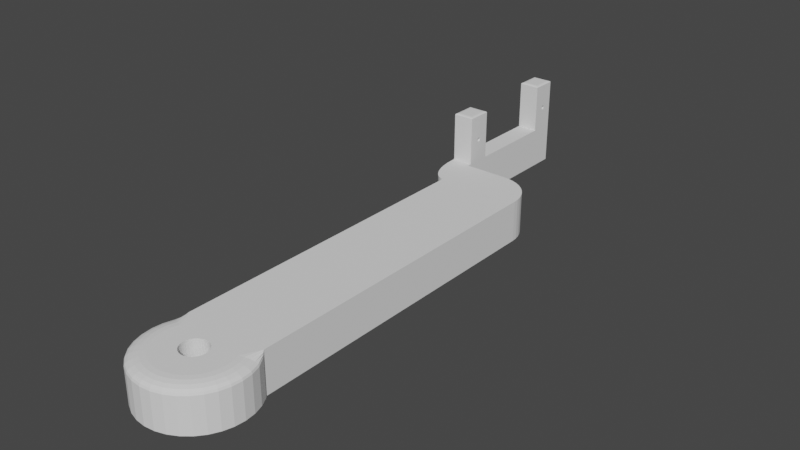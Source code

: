 # Source: link2def.blend  (saved by Blender 3.6.13; exported with 4.5.12 LTS)
import bpy
from mathutils import Matrix  # noqa: F401  (used for matrix-valued properties, if any)

bpy.ops.wm.read_factory_settings(use_empty=True)
scene = bpy.context.scene
scene.name = 'Scene'

# ---- collections
col_collection = bpy.data.collections.new('Collection'); scene.collection.children.link(col_collection)

# ---- world
world_world = bpy.data.worlds.new('World'); scene.world = world_world
world_world.use_nodes = True; world_world.node_tree.nodes.clear()
_N = world_world.node_tree.nodes; _L = world_world.node_tree.links
n0 = _N.new('ShaderNodeOutputWorld'); n0.name = 'World Output'; n0.location = (300, 300)
n1 = _N.new('ShaderNodeBackground'); n1.name = 'Background'; n1.location = (10, 300)
n1.inputs[0].default_value = (0.05088, 0.05088, 0.05088, 1.0)
_L.new(n1.outputs[0], n0.inputs[0])
n0.is_active_output = True
world_world.color = (0.05088, 0.05088, 0.05088)
world_world.use_sun_shadow = False
world_world.sun_shadow_jitter_overblur = 0.0

# ---- meshes
me_cylinder_003 = bpy.data.meshes.new('Cylinder.003')
me_cylinder_003.from_pydata([(0.8315, 0.5556, -1.0), (0.0, 0.8, 0.0), (0.9239, 0.3827, -1.0), (0.1561, 0.7846, 0.0), (0.9808, 0.1951, -1.0), (0.3061, 0.7391, 0.0), (1.0, 0.0, -1.0), (0.4445, 0.6652, 0.0), (0.9808, -0.1951, -1.0), (0.5657, 0.5657, 0.0), (0.9239, -0.3827, -1.0), (0.6652, 0.4445, 0.0), (0.8315, -0.5556, -1.0), (0.7391, 0.3061, 0.0), (0.7071, -0.7071, -1.0), (0.7846, 0.1561, 0.0), (0.5556, -0.8315, -1.0), (0.8, 0.0, 0.0), (0.3827, -0.9239, -1.0), (0.7846, -0.1561, 0.0), (0.1951, -0.9808, -1.0), (0.7391, -0.3061, 0.0), (0.0, -1.0, -1.0), (0.6652, -0.4445, 0.0), (-0.1951, -0.9808, -1.0), (0.5657, -0.5657, 0.0), (-0.3827, -0.9239, -1.0), (0.4445, -0.6652, 0.0), (-0.5556, -0.8315, -1.0), (0.3061, -0.7391, 0.0), (-0.7071, -0.7071, -1.0), (0.1561, -0.7846, 0.0), (-0.8315, -0.5556, -1.0), (0.0, -0.8, 0.0), (-0.9239, -0.3827, -1.0), (-0.1561, -0.7846, 0.0), (-0.9808, -0.1951, -1.0), (-0.3061, -0.7391, 0.0), (-1.0, 0.0, -1.0), (-0.4445, -0.6652, 0.0), (-0.9808, 0.1951, -1.0), (-0.5657, -0.5657, 0.0), (-0.9239, 0.3827, -1.0), (-0.6652, -0.4445, 0.0), (-0.8315, 0.5556, -1.0), (-0.7391, -0.3061, 0.0), (-0.8, 0.6, -1.0), (-0.7846, -0.1561, 0.0), (-0.8, 0.6, 1.0), (-0.8, 5.6, -1.0), (-0.8, 0.0, 0.0), (-0.8, 5.6, 1.0), (0.8, 0.6, -1.0), (0.8, 0.6, 1.0), (-0.7846, 0.1561, 0.0), (0.8, 5.6, -1.0), (0.8, 5.6, 1.0), (-0.7391, 0.3061, 0.0), (-0.6652, 0.4445, 0.0), (-0.5657, 0.5657, 0.0), (-0.4445, 0.6652, 0.0), (-0.3061, 0.7391, 0.0), (-0.1561, 0.7846, 0.0), (-0.4445, 0.6652, -1.0), (-0.1561, 0.7846, -1.0), (-0.3061, 0.7391, -1.0), (0.3061, 0.7391, -1.0), (0.1561, 0.7846, -1.0), (0.4445, 0.6652, -1.0), (0.0, 0.8, -1.0), (-0.5657, 0.5657, -1.0), (0.5657, 0.5657, -1.0), (0.7391, 0.3061, -1.0), (0.7846, 0.1561, -1.0), (0.6652, 0.4445, -1.0), (-0.7846, -0.1561, -1.0), (-0.8, 0.0, -1.0), (-0.7391, -0.3061, -1.0), (-0.7846, 0.1561, -1.0), (-0.3061, -0.7391, -1.0), (-0.1561, -0.7846, -1.0), (0.3061, -0.7391, -1.0), (0.1561, -0.7846, -1.0), (0.0, -0.8, -1.0), (0.5657, -0.5657, -1.0), (0.7391, -0.3061, -1.0), (0.8, 0.0, -1.0), (0.7846, -0.1561, -1.0), (0.6652, -0.4445, -1.0), (-0.7391, 0.3061, -1.0), (-0.6652, -0.4445, -1.0), (-0.6652, 0.4445, -1.0), (-0.5657, -0.5657, -1.0), (-0.4445, -0.6652, -1.0), (0.4445, -0.6652, -1.0), (-0.24, 0.0, 1.0), (-0.2354, -0.04682, 1.0), (-0.2354, 0.04682, 1.0), (-0.1996, -0.1333, 1.0), (-0.1996, 0.1333, 1.0), (-0.2217, -0.09184, 1.0), (-0.2217, 0.09184, 1.0), (-0.1333, -0.1996, 1.0), (-0.1333, 0.1996, 1.0), (-0.04682, -0.2354, 1.0), (-0.04682, 0.2354, 1.0), (-0.09184, -0.2217, 1.0), (-0.09184, 0.2217, 1.0), (-0.1697, -0.1697, 1.0), (-0.1697, 0.1697, 1.0), (0.04682, -0.2354, 1.0), (0.04682, 0.2354, 1.0), (0.1333, -0.1996, 1.0), (0.1333, 0.1996, 1.0), (0.09184, -0.2217, 1.0), (0.09184, 0.2217, 1.0), (0.1996, -0.1333, 1.0), (0.1996, 0.1333, 1.0), (0.24, 0.0, 1.0), (0.2354, 0.04682, 1.0), (0.2354, -0.04682, 1.0), (0.2217, 0.09184, 1.0), (0.2217, -0.09184, 1.0), (0.1697, -0.1697, 1.0), (0.1697, 0.1697, 1.0), (0.0, -0.24, 1.0), (0.0, 0.24, 1.0), (0.0, 0.24, 0.0), (0.04682, -0.2354, 0.0), (0.04682, 0.2354, 0.0), (0.1333, 0.1996, 0.0), (0.1333, -0.1996, 0.0), (0.09184, 0.2217, 0.0), (0.09184, -0.2217, 0.0), (0.1697, -0.1697, 0.0), (0.1996, 0.1333, 0.0), (0.1996, -0.1333, 0.0), (0.24, 0.0, 0.0), (0.2354, 0.04682, 0.0), (0.2217, -0.09184, 0.0), (0.2354, -0.04682, 0.0), (0.2217, 0.09184, 0.0), (0.1697, 0.1697, 0.0), (-0.24, 0.0, 0.0), (-0.2217, -0.09184, 0.0), (-0.2354, -0.04682, 0.0), (-0.2354, 0.04682, 0.0), (-0.1996, -0.1333, 0.0), (-0.1996, 0.1333, 0.0), (-0.1697, -0.1697, 0.0), (-0.2217, 0.09184, 0.0), (-0.1333, -0.1996, 0.0), (-0.1333, 0.1996, 0.0), (-0.09184, 0.2217, 0.0), (-0.04682, 0.2354, 0.0), (0.0, -0.24, 0.0), (-0.04682, -0.2354, 0.0), (-0.09184, -0.2217, 0.0), (-0.1697, 0.1697, 0.0), (-0.8, 5.6, -1.0), (-0.8, 5.6, 1.0), (-0.8, 7.6, -1.0), (-0.8, 7.6, 1.0), (0.8, 5.6, -1.0), (0.8, 5.6, 1.0), (-1.2, 10.4, -1.0), (-1.2, 10.4, 1.0), (-0.8, 6.8, -1.0), (-0.8, 6.8, 1.0), (-0.8, 10.4, -1.0), (-0.8, 10.4, 1.0), (-1.2, 9.92, 1.0), (-1.2, 10.4, 1.0), (-0.8, 9.92, 1.0), (-0.8, 10.4, 1.0), (-1.2, 10.12, 2.1), (-1.2, 10.12, 2.08), (-1.2, 10.12, 2.062), (-1.2, 10.12, 2.138), (-1.2, 10.12, 2.12), (-1.2, 10.14, 2.183), (-1.2, 10.13, 2.171), (-1.2, 10.16, 2.2), (-1.2, 10.15, 2.198), (-1.2, 10.14, 2.192), (-1.2, 10.13, 2.044), (-1.2, 10.13, 2.156), (-1.2, 10.13, 2.029), (-1.2, 10.15, 2.002), (-1.2, 10.14, 2.008), (-1.2, 10.14, 2.017), (-1.2, 10.16, 2.0), (-1.2, 10.17, 2.002), (-1.2, 10.17, 2.198), (-1.2, 10.18, 2.008), (-1.2, 10.18, 2.192), (-1.2, 10.18, 2.017), (-1.2, 10.18, 2.183), (-1.2, 10.19, 2.156), (-1.2, 10.19, 2.029), (-1.2, 10.19, 2.171), (-1.2, 10.2, 2.062), (-1.2, 10.2, 2.1), (-1.2, 10.2, 2.12), (-1.2, 10.2, 2.08), (-1.2, 10.2, 2.138), (-1.2, 10.19, 2.044), (-0.8, 10.19, 2.171), (-0.8, 10.18, 2.183), (-0.8, 10.16, 2.2), (-0.8, 10.17, 2.198), (-0.8, 10.18, 2.192), (-0.8, 10.2, 2.062), (-0.8, 10.2, 2.138), (-0.8, 10.2, 2.1), (-0.8, 10.2, 2.08), (-0.8, 10.2, 2.12), (-0.8, 10.19, 2.156), (-0.8, 10.19, 2.044), (-0.8, 10.12, 2.1), (-0.8, 10.12, 2.062), (-0.8, 10.12, 2.08), (-0.8, 10.12, 2.12), (-0.8, 10.12, 2.138), (-0.8, 10.13, 2.044), (-0.8, 10.13, 2.156), (-0.8, 10.14, 2.017), (-0.8, 10.14, 2.183), (-0.8, 10.13, 2.171), (-0.8, 10.13, 2.029), (-0.8, 10.14, 2.192), (-0.8, 10.14, 2.008), (-0.8, 10.15, 2.002), (-0.8, 10.15, 2.198), (-0.8, 10.16, 2.0), (-0.8, 10.17, 2.002), (-0.8, 10.18, 2.008), (-0.8, 10.18, 2.017), (-0.8, 10.19, 2.029), (-1.2, 7.68, 1.0), (-1.2, 8.16, 1.0), (-0.8, 7.68, 1.0), (-0.8, 8.16, 1.0), (-1.2, 7.88, 2.1), (-1.2, 7.881, 2.08), (-1.2, 7.883, 2.062), (-1.2, 7.883, 2.138), (-1.2, 7.881, 2.12), (-1.2, 7.898, 2.183), (-1.2, 7.892, 2.171), (-1.2, 7.92, 2.2), (-1.2, 7.912, 2.198), (-1.2, 7.905, 2.192), (-1.2, 7.887, 2.044), (-1.2, 7.887, 2.156), (-1.2, 7.892, 2.029), (-1.2, 7.912, 2.002), (-1.2, 7.905, 2.008), (-1.2, 7.898, 2.017), (-1.2, 7.92, 2.0), (-1.2, 7.928, 2.002), (-1.2, 7.928, 2.198), (-1.2, 7.935, 2.008), (-1.2, 7.935, 2.192), (-1.2, 7.942, 2.017), (-1.2, 7.942, 2.183), (-1.2, 7.953, 2.156), (-1.2, 7.948, 2.029), (-1.2, 7.948, 2.171), (-1.2, 7.957, 2.062), (-1.2, 7.96, 2.1), (-1.2, 7.959, 2.12), (-1.2, 7.959, 2.08), (-1.2, 7.957, 2.138), (-1.2, 7.953, 2.044), (-0.8, 7.948, 2.171), (-0.8, 7.942, 2.183), (-0.8, 7.92, 2.2), (-0.8, 7.928, 2.198), (-0.8, 7.935, 2.192), (-0.8, 7.957, 2.062), (-0.8, 7.957, 2.138), (-0.8, 7.96, 2.1), (-0.8, 7.959, 2.08), (-0.8, 7.959, 2.12), (-0.8, 7.953, 2.156), (-0.8, 7.953, 2.044), (-0.8, 7.88, 2.1), (-0.8, 7.883, 2.062), (-0.8, 7.881, 2.08), (-0.8, 7.881, 2.12), (-0.8, 7.883, 2.138), (-0.8, 7.887, 2.044), (-0.8, 7.887, 2.156), (-0.8, 7.898, 2.017), (-0.8, 7.898, 2.183), (-0.8, 7.892, 2.171), (-0.8, 7.892, 2.029), (-0.8, 7.905, 2.192), (-0.8, 7.905, 2.008), (-0.8, 7.912, 2.002), (-0.8, 7.912, 2.198), (-0.8, 7.92, 2.0), (-0.8, 7.928, 2.002), (-0.8, 7.935, 2.008), (-0.8, 7.942, 2.017), (-0.8, 7.948, 2.029), (0.8, 0.6, 1.0), (0.8315, 0.5556, 0.6849), (0.8097, 0.5863, 0.9846), (0.8185, 0.5739, 0.9398), (0.8255, 0.5641, 0.8701), (0.8299, 0.5577, 0.7823), (0.6313, 0.2615, 1.0), (0.9239, 0.3827, 0.6849), (0.7217, 0.299, 0.9846), (0.8033, 0.3327, 0.9398), (0.868, 0.3595, 0.8701), (0.9096, 0.3768, 0.7823), (0.9808, 0.1951, 0.6849), (0.6702, 0.1333, 1.0), (0.9656, 0.1921, 0.7823), (0.9215, 0.1833, 0.8701), (0.8528, 0.1696, 0.9398), (0.7662, 0.1524, 0.9846), (0.6834, 0.0, 1.0), (1.0, 0.0, 0.6849), (0.7812, 0.0, 0.9846), (0.8695, 0.0, 0.9398), (0.9395, 0.0, 0.8701), (0.9845, 0.0, 0.7823), (0.6702, -0.1333, 1.0), (0.9808, -0.1951, 0.6849), (0.7662, -0.1524, 0.9846), (0.8528, -0.1696, 0.9398), (0.9215, -0.1833, 0.8701), (0.9656, -0.1921, 0.7823), (0.9239, -0.3827, 0.6849), (0.6313, -0.2615, 1.0), (0.9096, -0.3768, 0.7823), (0.868, -0.3595, 0.8701), (0.8033, -0.3327, 0.9398), (0.7217, -0.299, 0.9846), (0.5682, -0.3797, 1.0), (0.8315, -0.5556, 0.6849), (0.6495, -0.434, 0.9846), (0.7229, -0.4831, 0.9398), (0.7812, -0.522, 0.8701), (0.8186, -0.547, 0.7823), (0.4832, -0.4832, 1.0), (0.7071, -0.7071, 0.6849), (0.5524, -0.5524, 0.9846), (0.6148, -0.6148, 0.9398), (0.6643, -0.6643, 0.8701), (0.6961, -0.6961, 0.7823), (0.3797, -0.5682, 1.0), (0.5556, -0.8315, 0.6849), (0.434, -0.6495, 0.9846), (0.4831, -0.7229, 0.9398), (0.522, -0.7812, 0.8701), (0.547, -0.8186, 0.7823), (0.3827, -0.9239, 0.6849), (0.2615, -0.6313, 1.0), (0.3768, -0.9096, 0.7823), (0.3595, -0.868, 0.8701), (0.3327, -0.8033, 0.9398), (0.299, -0.7217, 0.9846), (0.1333, -0.6702, 1.0), (0.1951, -0.9808, 0.6849), (0.1524, -0.7662, 0.9846), (0.1696, -0.8528, 0.9398), (0.1833, -0.9215, 0.8701), (0.1921, -0.9656, 0.7823), (-3.055e-07, -0.6834, 1.0), (0.0, -1.0, 0.6849), (-2.107e-07, -0.7812, 0.9846), (-1.26e-07, -0.8695, 0.9398), (-5.844e-08, -0.9395, 0.8701), (-1.49e-08, -0.9845, 0.7823), (-0.1333, -0.6702, 1.0), (-0.1951, -0.9808, 0.6849), (-0.1524, -0.7662, 0.9846), (-0.1696, -0.8528, 0.9398), (-0.1833, -0.9215, 0.8701), (-0.1921, -0.9656, 0.7823), (-0.3827, -0.9239, 0.6849), (-0.2615, -0.6313, 1.0), (-0.3768, -0.9096, 0.7823), (-0.3595, -0.868, 0.8701), (-0.3327, -0.8033, 0.9398), (-0.299, -0.7217, 0.9846), (-0.3797, -0.5682, 1.0), (-0.5556, -0.8315, 0.6849), (-0.434, -0.6495, 0.9846), (-0.4831, -0.7229, 0.9398), (-0.522, -0.7812, 0.8701), (-0.547, -0.8186, 0.7823), (-0.4832, -0.4832, 1.0), (-0.7071, -0.7071, 0.6849), (-0.5524, -0.5524, 0.9846), (-0.6148, -0.6148, 0.9398), (-0.6643, -0.6643, 0.8701), (-0.6961, -0.6961, 0.7823), (-0.5682, -0.3797, 1.0), (-0.8315, -0.5556, 0.6849), (-0.6495, -0.434, 0.9846), (-0.7229, -0.4831, 0.9398), (-0.7812, -0.522, 0.8701), (-0.8186, -0.547, 0.7823), (-0.9239, -0.3827, 0.6849), (-0.6313, -0.2615, 1.0), (-0.9096, -0.3768, 0.7823), (-0.868, -0.3595, 0.8701), (-0.8033, -0.3327, 0.9398), (-0.7217, -0.299, 0.9846), (-0.6702, -0.1333, 1.0), (-0.9808, -0.1951, 0.6849), (-0.7662, -0.1524, 0.9846), (-0.8528, -0.1696, 0.9398), (-0.9215, -0.1833, 0.8701), (-0.9656, -0.1921, 0.7823), (-0.6834, 3.725e-09, 1.0), (-1.0, 0.0, 0.6849), (-0.7812, 2.794e-09, 0.9846), (-0.8695, 1.397e-09, 0.9398), (-0.9395, 9.313e-10, 0.8701), (-0.9845, 0.0, 0.7823), (-0.6702, 0.1333, 1.0), (-0.9808, 0.1951, 0.6849), (-0.7662, 0.1524, 0.9846), (-0.8528, 0.1696, 0.9398), (-0.9215, 0.1833, 0.8701), (-0.9656, 0.1921, 0.7823), (-0.9239, 0.3827, 0.6849), (-0.6313, 0.2615, 1.0), (-0.9096, 0.3768, 0.7823), (-0.868, 0.3595, 0.8701), (-0.8033, 0.3327, 0.9398), (-0.7217, 0.299, 0.9846), (-0.8315, 0.5556, 0.6849), (-0.8, 0.6, 1.0), (-0.8299, 0.5577, 0.7823), (-0.8255, 0.5641, 0.8701), (-0.8185, 0.5739, 0.9398), (-0.8097, 0.5863, 0.9846), (0.05763, 7.6, -1.0), (0.8, 6.858, -1.0), (0.1633, 7.592, -1.0), (0.2668, 7.57, -1.0), (0.366, 7.533, -1.0), (0.459, 7.482, -1.0), (0.5438, 7.419, -1.0), (0.6187, 7.344, -1.0), (0.6822, 7.259, -1.0), (0.7329, 7.166, -1.0), (0.7699, 7.067, -1.0), (0.7924, 6.963, -1.0), (0.8, 6.858, 1.0), (0.05763, 7.6, 1.0), (0.7924, 6.963, 1.0), (0.7699, 7.067, 1.0), (0.7329, 7.166, 1.0), (0.6822, 7.259, 1.0), (0.6187, 7.344, 1.0), (0.5438, 7.419, 1.0), (0.459, 7.482, 1.0), (0.366, 7.533, 1.0), (0.2668, 7.57, 1.0), (0.1633, 7.592, 1.0), (-0.8, 6.8, -1.0), (-1.2, 7.622, -1.0), (-0.8569, 6.808, -1.0), (-0.9127, 6.833, -1.0), (-0.9662, 6.874, -1.0), (-1.016, 6.931, -1.0), (-1.062, 7.001, -1.0), (-1.102, 7.084, -1.0), (-1.137, 7.178, -1.0), (-1.164, 7.281, -1.0), (-1.184, 7.391, -1.0), (-1.196, 7.505, -1.0), (-1.2, 7.622, 1.0), (-0.8, 6.8, 1.0), (-1.196, 7.505, 1.0), (-1.184, 7.391, 1.0), (-1.164, 7.281, 1.0), (-1.137, 7.178, 1.0), (-1.102, 7.084, 1.0), (-1.062, 7.001, 1.0), (-1.016, 6.931, 1.0), (-0.9662, 6.874, 1.0), (-0.9127, 6.833, 1.0), (-0.8569, 6.808, 1.0), (-1.13, 7.75, 3.4), (-1.2, 7.68, 3.33), (-1.14, 7.74, 3.399), (-1.15, 7.73, 3.397), (-1.159, 7.721, 3.394), (-1.168, 7.712, 3.389), (-1.176, 7.704, 3.383), (-1.183, 7.697, 3.376), (-1.189, 7.691, 3.368), (-1.194, 7.686, 3.359), (-1.197, 7.683, 3.35), (-1.199, 7.681, 3.34), (-1.13, 8.09, 3.4), (-1.2, 8.16, 3.33), (-1.14, 8.1, 3.399), (-1.15, 8.11, 3.397), (-1.159, 8.119, 3.394), (-1.168, 8.128, 3.389), (-1.176, 8.136, 3.383), (-1.183, 8.143, 3.376), (-1.189, 8.149, 3.368), (-1.194, 8.154, 3.359), (-1.197, 8.157, 3.35), (-1.199, 8.159, 3.34), (-0.8699, 7.75, 3.4), (-0.8, 7.68, 3.33), (-0.8599, 7.74, 3.399), (-0.8502, 7.73, 3.397), (-0.8409, 7.721, 3.394), (-0.8321, 7.712, 3.389), (-0.8241, 7.704, 3.383), (-0.8171, 7.697, 3.376), (-0.8111, 7.691, 3.368), (-0.8063, 7.686, 3.359), (-0.8028, 7.683, 3.35), (-0.8007, 7.681, 3.34), (-0.8699, 8.09, 3.4), (-0.8, 8.16, 3.33), (-0.8599, 8.1, 3.399), (-0.8502, 8.11, 3.397), (-0.8409, 8.119, 3.394), (-0.8321, 8.128, 3.389), (-0.8241, 8.136, 3.383), (-0.8171, 8.143, 3.376), (-0.8111, 8.149, 3.368), (-0.8063, 8.154, 3.359), (-0.8028, 8.157, 3.35), (-0.8007, 8.159, 3.34), (-1.132, 9.988, 3.4), (-1.2, 9.92, 3.332), (-1.141, 9.979, 3.399), (-1.151, 9.969, 3.397), (-1.16, 9.96, 3.394), (-1.169, 9.951, 3.389), (-1.176, 9.944, 3.383), (-1.183, 9.937, 3.376), (-1.189, 9.931, 3.369), (-1.194, 9.926, 3.36), (-1.197, 9.923, 3.351), (-1.199, 9.921, 3.341), (-1.132, 10.33, 3.4), (-1.2, 10.4, 3.332), (-1.141, 10.34, 3.399), (-1.151, 10.35, 3.397), (-1.16, 10.36, 3.394), (-1.169, 10.37, 3.389), (-1.176, 10.38, 3.383), (-1.183, 10.38, 3.376), (-1.189, 10.39, 3.369), (-1.194, 10.39, 3.36), (-1.197, 10.4, 3.351), (-1.199, 10.4, 3.341), (-0.8683, 9.988, 3.4), (-0.8, 9.92, 3.332), (-0.8586, 9.979, 3.399), (-0.8491, 9.969, 3.397), (-0.8399, 9.96, 3.394), (-0.8314, 9.951, 3.389), (-0.8236, 9.944, 3.383), (-0.8167, 9.937, 3.376), (-0.8108, 9.931, 3.369), (-0.8062, 9.926, 3.36), (-0.8028, 9.923, 3.351), (-0.8007, 9.921, 3.341), (-0.8683, 10.33, 3.4), (-0.8, 10.4, 3.332), (-0.8586, 10.34, 3.399), (-0.8491, 10.35, 3.397), (-0.8399, 10.36, 3.394), (-0.8314, 10.37, 3.389), (-0.8236, 10.38, 3.383), (-0.8167, 10.38, 3.376), (-0.8108, 10.39, 3.369), (-0.8062, 10.39, 3.36), (-0.8028, 10.4, 3.351), (-0.8007, 10.4, 3.341)], [], [(48, 440, 434, 427, 421, 415, 410, 403, 397, 391, 386, 379, 373, 367, 110, 125, 104, 106, 102, 108, 98, 100, 96, 95, 97, 101, 99, 109, 103, 107, 105, 126, 111, 115, 113, 124, 117, 121, 119, 118, 325, 320, 313, 307, 53, 56, 51), (4, 319, 326, 6), (6, 326, 332, 8), (349, 343, 338, 331, 325, 118, 120, 122, 116, 123, 112, 114, 110, 367, 362, 355), (10, 337, 344, 12), (12, 344, 350, 14), (14, 350, 356, 16), (16, 356, 361, 18), (18, 361, 368, 20), (20, 368, 374, 22), (22, 374, 380, 24), (24, 380, 385, 26), (26, 385, 392, 28), (28, 392, 398, 30), (30, 398, 404, 32), (32, 404, 409, 34), (34, 409, 416, 36), (36, 416, 422, 38), (38, 422, 428, 40), (40, 428, 433, 42), (42, 433, 439, 44), (439, 441, 442, 443, 444, 440, 48, 46, 44), (46, 48, 51, 49), (49, 51, 56, 55), (55, 56, 53, 52), (0, 308, 314, 2), (94, 84, 14, 16, 18, 20, 22, 24, 26, 28, 30, 92, 93, 79, 80, 83, 82, 81), (90, 92, 30, 32, 34, 36, 38, 40, 42, 44, 46, 49, 55, 52, 0, 2, 4, 6, 8, 10, 12, 14, 84, 88, 85, 87, 86, 73, 72, 74, 71, 68, 66, 67, 69, 64, 65, 63, 70, 91, 89, 78, 76, 75, 77), (8, 332, 337, 10), (2, 314, 319, 4), (67, 3, 1, 69), (66, 5, 3, 67), (68, 7, 5, 66), (71, 9, 7, 68), (74, 11, 9, 71), (72, 13, 11, 74), (73, 15, 13, 72), (17, 15, 73, 86), (87, 19, 17, 86), (85, 21, 19, 87), (88, 23, 21, 85), (84, 25, 23, 88), (94, 27, 25, 84), (29, 27, 94, 81), (82, 31, 29, 81), (83, 33, 31, 82), (80, 35, 33, 83), (79, 37, 35, 80), (93, 39, 37, 79), (92, 41, 39, 93), (90, 43, 41, 92), (77, 45, 43, 90), (75, 47, 45, 77), (76, 50, 47, 75), (78, 54, 50, 76), (89, 57, 54, 78), (91, 58, 57, 89), (70, 59, 58, 91), (63, 60, 59, 70), (65, 61, 60, 63), (62, 1, 3, 5, 7, 9, 11, 13, 15, 17, 19, 21, 23, 25, 27, 29, 31, 33, 35, 37, 39, 41, 43, 45, 47, 145, 144, 147, 149, 151, 157, 156, 155, 128, 133, 131, 134, 136, 139, 140, 137, 138, 141, 135, 142, 130, 132, 129, 127, 154), (145, 47, 50, 54, 57, 58, 59, 60, 61, 62, 154, 153, 152, 158, 148, 150, 146, 143), (64, 62, 61, 65), (69, 1, 62, 64), (129, 111, 126, 127), (132, 115, 111, 129), (130, 113, 115, 132), (142, 124, 113, 130), (117, 124, 142, 135), (121, 117, 135, 141), (119, 121, 141, 138), (118, 119, 138, 137), (120, 118, 137, 140), (122, 120, 140, 139), (116, 122, 139, 136), (123, 116, 136, 134), (112, 123, 134, 131), (114, 112, 131, 133), (110, 114, 133, 128), (125, 110, 128, 155), (104, 125, 155, 156), (106, 104, 156, 157), (102, 106, 157, 151), (108, 102, 151, 149), (147, 98, 108, 149), (144, 100, 98, 147), (145, 96, 100, 144), (143, 95, 96, 145), (146, 97, 95, 143), (150, 101, 97, 146), (148, 99, 101, 150), (158, 109, 99, 148), (152, 103, 109, 158), (153, 107, 103, 152), (154, 105, 107, 153), (127, 126, 105, 154), (159, 160, 162, 161), (446, 457, 164, 163), (457, 459, 460, 461, 462, 463, 464, 465, 466, 467, 468, 458, 162, 160, 164), (163, 164, 160, 159), (161, 162, 458, 445), (167, 168, 482, 469), (165, 166, 170, 169), (169, 170, 168, 167), (170, 166, 481, 483, 484, 485, 486, 487, 488, 489, 490, 491, 492, 482, 168), (470, 481, 166, 165), (577, 553, 541, 565), (201, 172, 171, 177, 185, 187, 190, 189, 188, 191, 192, 194, 196, 199, 206), (212, 174, 578, 566, 173, 220, 221, 219, 222, 223, 225, 228, 227, 230, 233, 209, 210, 211, 208, 207, 217, 213, 216, 214, 215), (220, 173, 174, 212, 218, 238, 237, 236, 235, 234, 232, 231, 226, 229, 224), (177, 171, 542, 554, 172, 201, 204, 202, 203, 205, 198, 200, 197, 195, 193, 182, 183, 184, 180, 181, 186, 178, 179, 175, 176), (172, 174, 173, 171), (172, 554, 578, 174), (202, 204, 215, 214), (204, 201, 212, 215), (201, 206, 218, 212), (218, 206, 199, 238), (199, 196, 237, 238), (196, 194, 236, 237), (194, 192, 235, 236), (192, 191, 234, 235), (191, 188, 232, 234), (188, 189, 231, 232), (189, 190, 226, 231), (190, 187, 229, 226), (187, 185, 224, 229), (185, 177, 220, 224), (176, 221, 220, 177), (175, 219, 221, 176), (179, 222, 219, 175), (178, 223, 222, 179), (186, 225, 223, 178), (181, 228, 225, 186), (180, 227, 228, 181), (184, 230, 227, 180), (183, 233, 230, 184), (182, 209, 233, 183), (193, 210, 209, 182), (195, 211, 210, 193), (197, 208, 211, 195), (200, 207, 208, 197), (198, 217, 207, 200), (205, 213, 217, 198), (205, 203, 216, 213), (203, 202, 214, 216), (529, 505, 493, 517), (269, 240, 239, 245, 253, 255, 258, 257, 256, 259, 260, 262, 264, 267, 274), (280, 242, 530, 518, 241, 288, 289, 287, 290, 291, 293, 296, 295, 298, 301, 277, 278, 279, 276, 275, 285, 281, 284, 282, 283), (288, 241, 242, 280, 286, 306, 305, 304, 303, 302, 300, 299, 294, 297, 292), (245, 239, 494, 506, 240, 269, 272, 270, 271, 273, 266, 268, 265, 263, 261, 250, 251, 252, 248, 249, 254, 246, 247, 243, 244), (240, 242, 241, 239), (240, 506, 530, 242), (270, 272, 283, 282), (272, 269, 280, 283), (269, 274, 286, 280), (286, 274, 267, 306), (267, 264, 305, 306), (264, 262, 304, 305), (262, 260, 303, 304), (260, 259, 302, 303), (259, 256, 300, 302), (256, 257, 299, 300), (257, 258, 294, 299), (258, 255, 297, 294), (255, 253, 292, 297), (253, 245, 288, 292), (244, 289, 288, 245), (243, 287, 289, 244), (247, 290, 287, 243), (246, 291, 290, 247), (254, 293, 291, 246), (249, 296, 293, 254), (248, 295, 296, 249), (252, 298, 295, 248), (251, 301, 298, 252), (250, 277, 301, 251), (261, 278, 277, 250), (263, 279, 278, 261), (265, 276, 279, 263), (268, 275, 276, 265), (266, 285, 275, 268), (273, 281, 285, 266), (273, 271, 284, 281), (271, 270, 282, 284), (320, 325, 327, 324), (324, 327, 328, 323), (323, 328, 329, 322), (322, 329, 330, 321), (321, 330, 326, 319), (338, 343, 345, 342), (342, 345, 346, 341), (341, 346, 347, 340), (340, 347, 348, 339), (339, 348, 344, 337), (362, 367, 369, 366), (366, 369, 370, 365), (365, 370, 371, 364), (364, 371, 372, 363), (363, 372, 368, 361), (386, 391, 393, 390), (390, 393, 394, 389), (389, 394, 395, 388), (388, 395, 396, 387), (387, 396, 392, 385), (391, 397, 399, 393), (393, 399, 400, 394), (394, 400, 401, 395), (395, 401, 402, 396), (396, 402, 398, 392), (410, 415, 417, 414), (414, 417, 418, 413), (413, 418, 419, 412), (412, 419, 420, 411), (411, 420, 416, 409), (434, 440, 444, 438), (438, 444, 443, 437), (437, 443, 442, 436), (436, 442, 441, 435), (435, 441, 439, 433), (307, 313, 315, 309), (309, 315, 316, 310), (310, 316, 317, 311), (311, 317, 318, 312), (312, 318, 314, 308), (313, 320, 324, 315), (315, 324, 323, 316), (316, 323, 322, 317), (317, 322, 321, 318), (318, 321, 319, 314), (331, 338, 342, 333), (333, 342, 341, 334), (334, 341, 340, 335), (335, 340, 339, 336), (336, 339, 337, 332), (379, 386, 390, 381), (381, 390, 389, 382), (382, 389, 388, 383), (383, 388, 387, 384), (384, 387, 385, 380), (403, 410, 414, 405), (405, 414, 413, 406), (406, 413, 412, 407), (407, 412, 411, 408), (408, 411, 409, 404), (427, 434, 438, 429), (429, 438, 437, 430), (430, 437, 436, 431), (431, 436, 435, 432), (432, 435, 433, 428), (325, 331, 333, 327), (327, 333, 334, 328), (328, 334, 335, 329), (329, 335, 336, 330), (330, 336, 332, 326), (355, 362, 366, 357), (357, 366, 365, 358), (358, 365, 364, 359), (359, 364, 363, 360), (360, 363, 361, 356), (421, 427, 429, 423), (423, 429, 430, 424), (424, 430, 431, 425), (425, 431, 432, 426), (426, 432, 428, 422), (343, 349, 351, 345), (345, 351, 352, 346), (346, 352, 353, 347), (347, 353, 354, 348), (348, 354, 350, 344), (349, 355, 357, 351), (351, 357, 358, 352), (352, 358, 359, 353), (353, 359, 360, 354), (354, 360, 356, 350), (367, 373, 375, 369), (369, 375, 376, 370), (370, 376, 377, 371), (371, 377, 378, 372), (372, 378, 374, 368), (373, 379, 381, 375), (375, 381, 382, 376), (376, 382, 383, 377), (377, 383, 384, 378), (378, 384, 380, 374), (397, 403, 405, 399), (399, 405, 406, 400), (400, 406, 407, 401), (401, 407, 408, 402), (402, 408, 404, 398), (415, 421, 423, 417), (417, 423, 424, 418), (418, 424, 425, 419), (419, 425, 426, 420), (420, 426, 422, 416), (52, 53, 307, 309, 310, 311, 312, 308, 0), (457, 446, 456, 459), (459, 456, 455, 460), (460, 455, 454, 461), (461, 454, 453, 462), (462, 453, 452, 463), (463, 452, 451, 464), (464, 451, 450, 465), (465, 450, 449, 466), (466, 449, 448, 467), (467, 448, 447, 468), (468, 447, 445, 458), (161, 445, 447, 448, 449, 450, 451, 452, 453, 454, 455, 456, 446, 163, 159), (469, 482, 492, 471), (471, 492, 491, 472), (472, 491, 490, 473), (473, 490, 489, 474), (474, 489, 488, 475), (475, 488, 487, 476), (476, 487, 486, 477), (477, 486, 485, 478), (478, 485, 484, 479), (479, 484, 483, 480), (480, 483, 481, 470), (165, 169, 167, 469, 471, 472, 473, 474, 475, 476, 477, 478, 479, 480, 470), (493, 505, 507, 495), (495, 507, 508, 496), (496, 508, 509, 497), (497, 509, 510, 498), (498, 510, 511, 499), (499, 511, 512, 500), (500, 512, 513, 501), (501, 513, 514, 502), (502, 514, 515, 503), (503, 515, 516, 504), (504, 516, 506, 494), (505, 529, 531, 507), (507, 531, 532, 508), (508, 532, 533, 509), (509, 533, 534, 510), (510, 534, 535, 511), (511, 535, 536, 512), (512, 536, 537, 513), (513, 537, 538, 514), (514, 538, 539, 515), (515, 539, 540, 516), (516, 540, 530, 506), (518, 530, 540, 528), (528, 540, 539, 527), (527, 539, 538, 526), (526, 538, 537, 525), (525, 537, 536, 524), (524, 536, 535, 523), (523, 535, 534, 522), (522, 534, 533, 521), (521, 533, 532, 520), (520, 532, 531, 519), (519, 531, 529, 517), (494, 518, 528, 504), (504, 528, 527, 503), (503, 527, 526, 502), (502, 526, 525, 501), (501, 525, 524, 500), (500, 524, 523, 499), (499, 523, 522, 498), (498, 522, 521, 497), (497, 521, 520, 496), (496, 520, 519, 495), (495, 519, 517, 493), (241, 518, 494, 239), (541, 553, 555, 543), (543, 555, 556, 544), (544, 556, 557, 545), (545, 557, 558, 546), (546, 558, 559, 547), (547, 559, 560, 548), (548, 560, 561, 549), (549, 561, 562, 550), (550, 562, 563, 551), (551, 563, 564, 552), (552, 564, 554, 542), (553, 577, 579, 555), (555, 579, 580, 556), (556, 580, 581, 557), (557, 581, 582, 558), (558, 582, 583, 559), (559, 583, 584, 560), (560, 584, 585, 561), (561, 585, 586, 562), (562, 586, 587, 563), (563, 587, 588, 564), (564, 588, 578, 554), (566, 578, 588, 576), (576, 588, 587, 575), (575, 587, 586, 574), (574, 586, 585, 573), (573, 585, 584, 572), (572, 584, 583, 571), (571, 583, 582, 570), (570, 582, 581, 569), (569, 581, 580, 568), (568, 580, 579, 567), (567, 579, 577, 565), (542, 566, 576, 552), (552, 576, 575, 551), (551, 575, 574, 550), (550, 574, 573, 549), (549, 573, 572, 548), (548, 572, 571, 547), (547, 571, 570, 546), (546, 570, 569, 545), (545, 569, 568, 544), (544, 568, 567, 543), (543, 567, 565, 541), (173, 566, 542, 171)])
_uv = me_cylinder_003.uv_layers.new(name='UVMap')
_uv.uv.foreach_set('vector', [0.625, 0.0, 0.625, 0.0, 0.3406, 0.8823, 0.3278, 0.9321, 0.3338, 0.9528, 0.3481, 0.9622, 0.3663, 0.967, 0.3868, 0.9696, 0.4088, 0.9709, 0.4316, 0.9715, 0.4552, 0.9712, 0.4793, 0.9703, 0.5039, 0.9688, 0.5292, 0.9673, 0.5262, 0.9215, 0.5156, 0.9222, 0.5051, 0.922, 0.495, 0.9208, 0.4858, 0.9185, 0.4776, 0.915, 0.4708, 0.9101, 0.466, 0.9033, 0.4634, 0.8947, 0.4634, 0.884, 0.4663, 0.8713, 0.4721, 0.8573, 0.4804, 0.8431, 0.4907, 0.83, 0.5023, 0.8195, 0.5143, 0.8126, 0.5263, 0.81, 0.5377, 0.8115, 0.5484, 0.8166, 0.5582, 0.8246, 0.5669, 0.8347, 0.574, 0.8461, 0.5794, 0.8579, 0.5826, 0.8694, 0.5835, 0.88, 0.582, 0.8894, 0.68, 0.9539, 0.6943, 0.9376, 0.6991, 0.9148, 0.625, 0.75, 0.625, 0.75, 0.625, 0.5, 0.625, 0.25, 0.7812, 0.5, 0.7812, 0.9212, 0.75, 0.9212, 0.75, 0.5, 0.75, 0.5, 0.75, 0.9212, 0.7188, 0.9212, 0.7188, 0.5, 0.6025, 0.9714, 0.6252, 0.97, 0.6466, 0.9672, 0.6656, 0.9624, 0.68, 0.9539, 0.582, 0.8894, 0.5782, 0.8975, 0.5725, 0.9042, 0.5652, 0.9097, 0.5566, 0.9141, 0.547, 0.9175, 0.5368, 0.9199, 0.5262, 0.9215, 0.5292, 0.9673, 0.5545, 0.9707, 0.5789, 0.9718, 0.6875, 0.5, 0.6875, 0.9212, 0.6562, 0.9212, 0.6562, 0.5, 0.6562, 0.5, 0.6562, 0.9212, 0.625, 0.9212, 0.625, 0.5, 0.625, 0.5, 0.625, 0.9212, 0.5938, 0.9212, 0.5938, 0.5, 0.5938, 0.5, 0.5938, 0.9212, 0.5625, 0.9212, 0.5625, 0.5, 0.5625, 0.5, 0.5625, 0.9212, 0.5312, 0.9212, 0.5312, 0.5, 0.5312, 0.5, 0.5312, 0.9212, 0.5, 0.9212, 0.5, 0.5, 0.5, 0.5, 0.5, 0.9212, 0.4688, 0.9212, 0.4688, 0.5, 0.4688, 0.5, 0.4688, 0.9212, 0.4375, 0.9212, 0.4375, 0.5, 0.4375, 0.5, 0.4375, 0.9212, 0.4063, 0.9212, 0.4062, 0.5, 0.4062, 0.5, 0.4062, 0.9212, 0.375, 0.9212, 0.375, 0.5, 0.375, 0.5, 0.375, 0.9212, 0.3438, 0.9212, 0.3438, 0.5, 0.3438, 0.5, 0.3438, 0.9212, 0.3125, 0.9212, 0.3125, 0.5, 0.3125, 0.5, 0.3125, 0.9212, 0.2812, 0.9212, 0.2812, 0.5, 0.2812, 0.5, 0.2812, 0.9212, 0.25, 0.9212, 0.25, 0.5, 0.25, 0.5, 0.25, 0.9212, 0.2188, 0.9212, 0.2188, 0.5, 0.2188, 0.5, 0.2188, 0.9212, 0.1875, 0.9212, 0.1875, 0.5, 0.1875, 0.5, 0.1875, 0.9212, 0.1563, 0.9212, 0.1562, 0.5, 0.1562, 0.9212, 0.1632, 0.9301, 0.1839, 0.906, 0.3484, 0.5849, 0.4798, 0.3085, 0.625, 0.0, 0.625, 0.0, 0.375, 0.0, 0.1562, 0.5, 0.375, 0.0, 0.625, 0.0, 0.625, 0.25, 0.375, 0.25, 0.375, 0.25, 0.625, 0.25, 0.625, 0.5, 0.375, 0.5, 0.375, 0.5, 0.625, 0.5, 0.625, 0.75, 0.375, 0.75, 0.8438, 0.5, 0.8438, 0.9212, 0.8125, 0.9212, 0.8125, 0.5, 0.5774, 0.4942, 0.6039, 0.4932, 0.625, 0.5, 0.5938, 0.5, 0.5625, 0.5, 0.5312, 0.5, 0.5, 0.5, 0.4688, 0.5, 0.4375, 0.5, 0.4062, 0.5, 0.375, 0.5, 0.3892, 0.4999, 0.4159, 0.4991, 0.4428, 0.4983, 0.4698, 0.4975, 0.4967, 0.4967, 0.5237, 0.496, 0.5506, 0.4951, 0.3627, 0.5009, 0.3892, 0.4999, 0.375, 0.5, 0.3438, 0.5, 0.3125, 0.5, 0.2812, 0.5, 0.25, 0.5, 0.2188, 0.5, 0.1875, 0.5, 0.1562, 0.5, 0.375, 0.0, 0.375, 0.25, 0.375, 0.5, 0.375, 0.75, 0.8438, 0.5, 0.8125, 0.5, 0.7812, 0.5, 0.75, 0.5, 0.7188, 0.5, 0.6875, 0.5, 0.6562, 0.5, 0.625, 0.5, 0.6039, 0.4932, 0.6302, 0.4921, 0.6561, 0.4907, 0.6811, 0.4892, 0.7045, 0.4877, 0.7233, 0.4871, 0.7241, 0.4928, 0.6509, 0.5286, 0.5247, 0.5719, 0.4701, 0.5598, 0.4479, 0.5217, 0.434, 0.4738, 0.4217, 0.4217, 0.4089, 0.3691, 0.3942, 0.3204, 0.3751, 0.2854, 0.3419, 0.2947, 0.2806, 0.4029, 0.2532, 0.4845, 0.265, 0.5011, 0.2866, 0.5034, 0.311, 0.5029, 0.3366, 0.5019, 0.7188, 0.5, 0.7188, 0.9212, 0.6875, 0.9212, 0.6875, 0.5, 0.8125, 0.5, 0.8125, 0.9212, 0.7812, 0.9212, 0.7812, 0.5, 0.9688, 0.75, 0.9688, 1.0, 1.0, 1.0, 1.0, 0.75, 0.9375, 0.75, 0.9375, 1.0, 0.9688, 1.0, 0.9688, 0.75, 0.9062, 0.75, 0.9062, 1.0, 0.9375, 1.0, 0.9375, 0.75, 0.875, 0.75, 0.875, 1.0, 0.9062, 1.0, 0.9062, 0.75, 0.8438, 0.75, 0.8438, 1.0, 0.875, 1.0, 0.875, 0.75, 0.8125, 0.75, 0.8125, 1.0, 0.8438, 1.0, 0.8438, 0.75, 0.7812, 0.75, 0.7812, 1.0, 0.8125, 1.0, 0.8125, 0.75, 0.75, 1.0, 0.7812, 1.0, 0.7812, 0.75, 0.75, 0.75, 0.7188, 0.75, 0.7188, 1.0, 0.75, 1.0, 0.75, 0.75, 0.6875, 0.75, 0.6875, 1.0, 0.7188, 1.0, 0.7188, 0.75, 0.6562, 0.75, 0.6562, 1.0, 0.6875, 1.0, 0.6875, 0.75, 0.625, 0.75, 0.625, 1.0, 0.6562, 1.0, 0.6562, 0.75, 0.5938, 0.75, 0.5938, 1.0, 0.625, 1.0, 0.625, 0.75, 0.5625, 1.0, 0.5938, 1.0, 0.5938, 0.75, 0.5625, 0.75, 0.5312, 0.75, 0.5312, 1.0, 0.5625, 1.0, 0.5625, 0.75, 0.5, 0.75, 0.5, 1.0, 0.5312, 1.0, 0.5312, 0.75, 0.4688, 0.75, 0.4688, 1.0, 0.5, 1.0, 0.5, 0.75, 0.4375, 0.75, 0.4375, 1.0, 0.4688, 1.0, 0.4688, 0.75, 0.4062, 0.75, 0.4062, 1.0, 0.4375, 1.0, 0.4375, 0.75, 0.375, 0.75, 0.375, 1.0, 0.4062, 1.0, 0.4062, 0.75, 0.3438, 0.75, 0.3438, 1.0, 0.375, 1.0, 0.375, 0.75, 0.3125, 0.75, 0.3125, 1.0, 0.3438, 1.0, 0.3438, 0.75, 0.2812, 0.75, 0.2812, 1.0, 0.3125, 1.0, 0.3125, 0.75, 0.25, 0.75, 0.25, 1.0, 0.2812, 1.0, 0.2812, 0.75, 0.2188, 0.75, 0.2188, 1.0, 0.25, 1.0, 0.25, 0.75, 0.1875, 0.75, 0.1875, 1.0, 0.2188, 1.0, 0.2188, 0.75, 0.1562, 0.75, 0.1562, 1.0, 0.1875, 1.0, 0.1875, 0.75, 0.125, 0.75, 0.125, 1.0, 0.1562, 1.0, 0.1562, 0.75, 0.09375, 0.75, 0.09375, 1.0, 0.125, 1.0, 0.125, 0.75, 0.0625, 0.75, 0.0625, 1.0, 0.09375, 1.0, 0.09375, 0.75, 0.2032, 0.4854, 0.25, 0.49, 0.2968, 0.4854, 0.3418, 0.4717, 0.3833, 0.4496, 0.4197, 0.4197, 0.4496, 0.3833, 0.4717, 0.3418, 0.4854, 0.2968, 0.49, 0.25, 0.4854, 0.2032, 0.4717, 0.1582, 0.4496, 0.1167, 0.4197, 0.08029, 0.3833, 0.05045, 0.3418, 0.02827, 0.2968, 0.01461, 0.25, 0.01, 0.2032, 0.01461, 0.1582, 0.02827, 0.1167, 0.05045, 0.08029, 0.08029, 0.05045, 0.1167, 0.02827, 0.1582, 0.01461, 0.2032, 0.1794, 0.236, 0.1835, 0.2224, 0.1901, 0.21, 0.1991, 0.1991, 0.21, 0.1901, 0.2224, 0.1835, 0.236, 0.1794, 0.25, 0.178, 0.264, 0.1794, 0.2776, 0.1835, 0.29, 0.1901, 0.3009, 0.1991, 0.3099, 0.21, 0.3165, 0.2224, 0.3206, 0.236, 0.322, 0.25, 0.3206, 0.264, 0.3165, 0.2776, 0.3099, 0.29, 0.3009, 0.3009, 0.29, 0.3099, 0.2776, 0.3165, 0.264, 0.3206, 0.25, 0.322, 0.236, 0.3206, 0.1794, 0.236, 0.01461, 0.2032, 0.01, 0.25, 0.01461, 0.2968, 0.02827, 0.3418, 0.05045, 0.3833, 0.08029, 0.4197, 0.1167, 0.4496, 0.1582, 0.4717, 0.2032, 0.4854, 0.236, 0.3206, 0.2224, 0.3165, 0.21, 0.3099, 0.1991, 0.3009, 0.1901, 0.29, 0.1835, 0.2776, 0.1794, 0.264, 0.178, 0.25, 0.03125, 0.75, 0.03125, 1.0, 0.0625, 1.0, 0.0625, 0.75, 0.0, 0.75, 0.0, 1.0, 0.03125, 1.0, 0.03125, 0.75, 0.9688, 0.75, 0.9688, 0.875, 1.0, 0.875, 1.0, 0.75, 0.9375, 0.75, 0.9375, 0.875, 0.9688, 0.875, 0.9688, 0.75, 0.9062, 0.75, 0.9062, 0.875, 0.9375, 0.875, 0.9375, 0.75, 0.875, 0.75, 0.875, 0.875, 0.9062, 0.875, 0.9062, 0.75, 0.8438, 0.875, 0.875, 0.875, 0.875, 0.75, 0.8438, 0.75, 0.8125, 0.875, 0.8438, 0.875, 0.8438, 0.75, 0.8125, 0.75, 0.7812, 0.875, 0.8125, 0.875, 0.8125, 0.75, 0.7812, 0.75, 0.75, 0.875, 0.7812, 0.875, 0.7812, 0.75, 0.75, 0.75, 0.7188, 0.875, 0.75, 0.875, 0.75, 0.75, 0.7188, 0.75, 0.6875, 0.875, 0.7188, 0.875, 0.7188, 0.75, 0.6875, 0.75, 0.6562, 0.875, 0.6875, 0.875, 0.6875, 0.75, 0.6562, 0.75, 0.625, 0.875, 0.6562, 0.875, 0.6562, 0.75, 0.625, 0.75, 0.5938, 0.875, 0.625, 0.875, 0.625, 0.75, 0.5938, 0.75, 0.5625, 0.875, 0.5938, 0.875, 0.5938, 0.75, 0.5625, 0.75, 0.5312, 0.875, 0.5625, 0.875, 0.5625, 0.75, 0.5312, 0.75, 0.5, 0.875, 0.5312, 0.875, 0.5312, 0.75, 0.5, 0.75, 0.4688, 0.875, 0.5, 0.875, 0.5, 0.75, 0.4688, 0.75, 0.4375, 0.875, 0.4688, 0.875, 0.4688, 0.75, 0.4375, 0.75, 0.4062, 0.875, 0.4375, 0.875, 0.4375, 0.75, 0.4062, 0.75, 0.375, 0.875, 0.4062, 0.875, 0.4062, 0.75, 0.375, 0.75, 0.3438, 0.75, 0.3438, 0.875, 0.375, 0.875, 0.375, 0.75, 0.3125, 0.75, 0.3125, 0.875, 0.3438, 0.875, 0.3438, 0.75, 0.2812, 0.75, 0.2812, 0.875, 0.3125, 0.875, 0.3125, 0.75, 0.25, 0.75, 0.25, 0.875, 0.2812, 0.875, 0.2812, 0.75, 0.2188, 0.75, 0.2188, 0.875, 0.25, 0.875, 0.25, 0.75, 0.1875, 0.75, 0.1875, 0.875, 0.2188, 0.875, 0.2188, 0.75, 0.1562, 0.75, 0.1562, 0.875, 0.1875, 0.875, 0.1875, 0.75, 0.125, 0.75, 0.125, 0.875, 0.1562, 0.875, 0.1562, 0.75, 0.09375, 0.75, 0.09375, 0.875, 0.125, 0.875, 0.125, 0.75, 0.0625, 0.75, 0.0625, 0.875, 0.09375, 0.875, 0.09375, 0.75, 0.03125, 0.75, 0.03125, 0.875, 0.0625, 0.875, 0.0625, 0.75, 0.0, 0.75, 0.0, 0.875, 0.03125, 0.875, 0.03125, 0.75, 0.375, 0.0, 0.625, 0.0, 0.625, 0.25, 0.375, 0.25, 0.375, 0.5928, 0.625, 0.5928, 0.625, 0.75, 0.375, 0.75, 0.625, 0.5928, 0.6262, 0.5796, 0.6297, 0.5667, 0.6355, 0.5542, 0.6434, 0.5426, 0.6533, 0.532, 0.665, 0.5227, 0.6783, 0.5147, 0.6928, 0.5084, 0.7083, 0.5038, 0.7245, 0.5009, 0.741, 0.5, 0.875, 0.5, 0.875, 0.75, 0.625, 0.75, 0.375, 0.75, 0.625, 0.75, 0.625, 1.0, 0.375, 1.0, 0.375, 0.25, 0.625, 0.25, 0.625, 0.384, 0.375, 0.384, 0.375, 0.75, 0.625, 0.75, 0.625, 0.75, 0.375, 0.75, 0.375, 0.25, 0.625, 0.25, 0.625, 0.5, 0.375, 0.5, 0.375, 0.5, 0.625, 0.5, 0.625, 0.75, 0.375, 0.75, 0.625, 0.5, 0.875, 0.5, 0.875, 0.6929, 0.8725, 0.701, 0.8649, 0.709, 0.8524, 0.7166, 0.8353, 0.7238, 0.8139, 0.7303, 0.7887, 0.7361, 0.7602, 0.7409, 0.7289, 0.7448, 0.6954, 0.7477, 0.6606, 0.7494, 0.625, 0.75, 0.625, 0.75, 0.375, 0.0571, 0.625, 0.0571, 0.625, 0.25, 0.375, 0.25, 0.6677, 0.5356, 0.8323, 0.5356, 0.8323, 0.7144, 0.6677, 0.7144, 0.4856, 0.1442, 0.375, 0.25, 0.375, 0.0, 0.4856, 0.1058, 0.4838, 0.1077, 0.4822, 0.1103, 0.4809, 0.1134, 0.48, 0.117, 0.4794, 0.1209, 0.4792, 0.125, 0.4794, 0.1291, 0.48, 0.133, 0.4809, 0.1366, 0.4822, 0.1397, 0.4838, 0.1423, 0.4856, 0.6058, 0.375, 0.5, 0.6179, 0.5, 0.6179, 0.75, 0.375, 0.75, 0.4856, 0.6442, 0.4876, 0.6454, 0.4896, 0.6458, 0.4916, 0.6454, 0.4936, 0.6442, 0.4954, 0.6423, 0.4969, 0.6397, 0.4982, 0.6366, 0.4992, 0.633, 0.4998, 0.6291, 0.5, 0.625, 0.4998, 0.6209, 0.4992, 0.617, 0.4982, 0.6134, 0.4969, 0.6103, 0.4954, 0.6077, 0.4936, 0.6058, 0.4916, 0.6046, 0.4896, 0.6042, 0.4876, 0.6046, 0.4856, 0.6442, 0.375, 0.75, 0.375, 0.5, 0.4856, 0.6058, 0.4838, 0.6077, 0.4822, 0.6103, 0.4809, 0.6134, 0.48, 0.617, 0.4794, 0.6209, 0.4792, 0.625, 0.4794, 0.6291, 0.48, 0.633, 0.4809, 0.6366, 0.4822, 0.6397, 0.4838, 0.6423, 0.4856, 0.1058, 0.375, 0.0, 0.6179, 0.0, 0.6179, 0.25, 0.375, 0.25, 0.4856, 0.1442, 0.4876, 0.1454, 0.4896, 0.1458, 0.4916, 0.1454, 0.4936, 0.1442, 0.4954, 0.1423, 0.4969, 0.1397, 0.4982, 0.1366, 0.4992, 0.133, 0.4998, 0.1291, 0.5, 0.125, 0.4998, 0.1209, 0.4992, 0.117, 0.4982, 0.1134, 0.4969, 0.1103, 0.4954, 0.1077, 0.4936, 0.1058, 0.4916, 0.1046, 0.4896, 0.1042, 0.4876, 0.1046, 0.125, 0.5, 0.375, 0.5, 0.375, 0.75, 0.125, 0.75, 0.375, 0.25, 0.6179, 0.25, 0.6179, 0.5, 0.375, 0.5, 1.0, 0.6875, 0.9688, 0.6875, 0.9688, 0.8125, 1.0, 0.8125, 0.9688, 0.6875, 0.9375, 0.6875, 0.9375, 0.8125, 0.9688, 0.8125, 0.9375, 0.6875, 0.9062, 0.6875, 0.9062, 0.8125, 0.9375, 0.8125, 0.9062, 0.8125, 0.9062, 0.6875, 0.875, 0.6875, 0.875, 0.8125, 0.875, 0.6875, 0.8438, 0.6875, 0.8438, 0.8125, 0.875, 0.8125, 0.8438, 0.6875, 0.8125, 0.6875, 0.8125, 0.8125, 0.8438, 0.8125, 0.8125, 0.6875, 0.7812, 0.6875, 0.7812, 0.8125, 0.8125, 0.8125, 0.7812, 0.6875, 0.75, 0.6875, 0.75, 0.8125, 0.7812, 0.8125, 0.75, 0.6875, 0.7188, 0.6875, 0.7188, 0.8125, 0.75, 0.8125, 0.7188, 0.6875, 0.6875, 0.6875, 0.6875, 0.8125, 0.7188, 0.8125, 0.6875, 0.6875, 0.6562, 0.6875, 0.6562, 0.8125, 0.6875, 0.8125, 0.6562, 0.6875, 0.625, 0.6875, 0.625, 0.8125, 0.6562, 0.8125, 0.625, 0.6875, 0.5938, 0.6875, 0.5938, 0.8125, 0.625, 0.8125, 0.5938, 0.6875, 0.5625, 0.6875, 0.5625, 0.8125, 0.5938, 0.8125, 0.5312, 0.6875, 0.5312, 0.8125, 0.5625, 0.8125, 0.5625, 0.6875, 0.5, 0.6875, 0.5, 0.8125, 0.5312, 0.8125, 0.5312, 0.6875, 0.4688, 0.6875, 0.4688, 0.8125, 0.5, 0.8125, 0.5, 0.6875, 0.4375, 0.6875, 0.4375, 0.8125, 0.4688, 0.8125, 0.4688, 0.6875, 0.4062, 0.6875, 0.4062, 0.8125, 0.4375, 0.8125, 0.4375, 0.6875, 0.375, 0.6875, 0.375, 0.8125, 0.4062, 0.8125, 0.4062, 0.6875, 0.3438, 0.6875, 0.3438, 0.8125, 0.375, 0.8125, 0.375, 0.6875, 0.3125, 0.6875, 0.3125, 0.8125, 0.3438, 0.8125, 0.3438, 0.6875, 0.2812, 0.6875, 0.2812, 0.8125, 0.3125, 0.8125, 0.3125, 0.6875, 0.25, 0.6875, 0.25, 0.8125, 0.2812, 0.8125, 0.2812, 0.6875, 0.2188, 0.6875, 0.2188, 0.8125, 0.25, 0.8125, 0.25, 0.6875, 0.1875, 0.6875, 0.1875, 0.8125, 0.2188, 0.8125, 0.2188, 0.6875, 0.1562, 0.6875, 0.1562, 0.8125, 0.1875, 0.8125, 0.1875, 0.6875, 0.125, 0.6875, 0.125, 0.8125, 0.1562, 0.8125, 0.1562, 0.6875, 0.09375, 0.6875, 0.09375, 0.8125, 0.125, 0.8125, 0.125, 0.6875, 0.0625, 0.6875, 0.0625, 0.8125, 0.09375, 0.8125, 0.09375, 0.6875, 0.0625, 0.6875, 0.03125, 0.6875, 0.03125, 0.8125, 0.0625, 0.8125, 0.03125, 0.6875, 0.0, 0.6875, 0.0, 0.8125, 0.03125, 0.8125, 0.6687, 0.5364, 0.8313, 0.5364, 0.8313, 0.7136, 0.6687, 0.7136, 0.4856, 0.1442, 0.375, 0.25, 0.375, 0.0, 0.4856, 0.1058, 0.4838, 0.1077, 0.4822, 0.1103, 0.4809, 0.1134, 0.48, 0.117, 0.4794, 0.1209, 0.4792, 0.125, 0.4794, 0.1291, 0.48, 0.133, 0.4809, 0.1366, 0.4822, 0.1397, 0.4838, 0.1423, 0.4856, 0.6058, 0.375, 0.5, 0.6177, 0.5, 0.6177, 0.75, 0.375, 0.75, 0.4856, 0.6442, 0.4876, 0.6454, 0.4896, 0.6458, 0.4916, 0.6454, 0.4936, 0.6442, 0.4954, 0.6423, 0.4969, 0.6397, 0.4982, 0.6366, 0.4992, 0.633, 0.4998, 0.6291, 0.5, 0.625, 0.4998, 0.6209, 0.4992, 0.617, 0.4982, 0.6134, 0.4969, 0.6103, 0.4954, 0.6077, 0.4936, 0.6058, 0.4916, 0.6046, 0.4896, 0.6042, 0.4876, 0.6046, 0.4856, 0.6442, 0.375, 0.75, 0.375, 0.5, 0.4856, 0.6058, 0.4838, 0.6077, 0.4822, 0.6103, 0.4809, 0.6134, 0.48, 0.617, 0.4794, 0.6209, 0.4792, 0.625, 0.4794, 0.6291, 0.48, 0.633, 0.4809, 0.6366, 0.4822, 0.6397, 0.4838, 0.6423, 0.4856, 0.1058, 0.375, 0.0, 0.6177, 0.0, 0.6177, 0.25, 0.375, 0.25, 0.4856, 0.1442, 0.4876, 0.1454, 0.4896, 0.1458, 0.4916, 0.1454, 0.4936, 0.1442, 0.4954, 0.1423, 0.4969, 0.1397, 0.4982, 0.1366, 0.4992, 0.133, 0.4998, 0.1291, 0.5, 0.125, 0.4998, 0.1209, 0.4992, 0.117, 0.4982, 0.1134, 0.4969, 0.1103, 0.4954, 0.1077, 0.4936, 0.1058, 0.4916, 0.1046, 0.4896, 0.1042, 0.4876, 0.1046, 0.125, 0.5, 0.375, 0.5, 0.375, 0.75, 0.125, 0.75, 0.375, 0.25, 0.6177, 0.25, 0.6177, 0.5, 0.375, 0.5, 1.0, 0.6875, 0.9688, 0.6875, 0.9688, 0.8125, 1.0, 0.8125, 0.9688, 0.6875, 0.9375, 0.6875, 0.9375, 0.8125, 0.9688, 0.8125, 0.9375, 0.6875, 0.9062, 0.6875, 0.9062, 0.8125, 0.9375, 0.8125, 0.9062, 0.8125, 0.9062, 0.6875, 0.875, 0.6875, 0.875, 0.8125, 0.875, 0.6875, 0.8438, 0.6875, 0.8438, 0.8125, 0.875, 0.8125, 0.8438, 0.6875, 0.8125, 0.6875, 0.8125, 0.8125, 0.8438, 0.8125, 0.8125, 0.6875, 0.7812, 0.6875, 0.7812, 0.8125, 0.8125, 0.8125, 0.7812, 0.6875, 0.75, 0.6875, 0.75, 0.8125, 0.7812, 0.8125, 0.75, 0.6875, 0.7188, 0.6875, 0.7188, 0.8125, 0.75, 0.8125, 0.7188, 0.6875, 0.6875, 0.6875, 0.6875, 0.8125, 0.7188, 0.8125, 0.6875, 0.6875, 0.6562, 0.6875, 0.6562, 0.8125, 0.6875, 0.8125, 0.6562, 0.6875, 0.625, 0.6875, 0.625, 0.8125, 0.6562, 0.8125, 0.625, 0.6875, 0.5938, 0.6875, 0.5938, 0.8125, 0.625, 0.8125, 0.5938, 0.6875, 0.5625, 0.6875, 0.5625, 0.8125, 0.5938, 0.8125, 0.5312, 0.6875, 0.5312, 0.8125, 0.5625, 0.8125, 0.5625, 0.6875, 0.5, 0.6875, 0.5, 0.8125, 0.5312, 0.8125, 0.5312, 0.6875, 0.4688, 0.6875, 0.4688, 0.8125, 0.5, 0.8125, 0.5, 0.6875, 0.4375, 0.6875, 0.4375, 0.8125, 0.4688, 0.8125, 0.4688, 0.6875, 0.4062, 0.6875, 0.4062, 0.8125, 0.4375, 0.8125, 0.4375, 0.6875, 0.375, 0.6875, 0.375, 0.8125, 0.4062, 0.8125, 0.4062, 0.6875, 0.3438, 0.6875, 0.3438, 0.8125, 0.375, 0.8125, 0.375, 0.6875, 0.3125, 0.6875, 0.3125, 0.8125, 0.3438, 0.8125, 0.3438, 0.6875, 0.2812, 0.6875, 0.2812, 0.8125, 0.3125, 0.8125, 0.3125, 0.6875, 0.25, 0.6875, 0.25, 0.8125, 0.2812, 0.8125, 0.2812, 0.6875, 0.2188, 0.6875, 0.2188, 0.8125, 0.25, 0.8125, 0.25, 0.6875, 0.1875, 0.6875, 0.1875, 0.8125, 0.2188, 0.8125, 0.2188, 0.6875, 0.1562, 0.6875, 0.1562, 0.8125, 0.1875, 0.8125, 0.1875, 0.6875, 0.125, 0.6875, 0.125, 0.8125, 0.1562, 0.8125, 0.1562, 0.6875, 0.09375, 0.6875, 0.09375, 0.8125, 0.125, 0.8125, 0.125, 0.6875, 0.0625, 0.6875, 0.0625, 0.8125, 0.09375, 0.8125, 0.09375, 0.6875, 0.0625, 0.6875, 0.03125, 0.6875, 0.03125, 0.8125, 0.0625, 0.8125, 0.03125, 0.6875, 0.0, 0.6875, 0.0, 0.8125, 0.03125, 0.8125, 0.6943, 0.9376, 0.68, 0.9539, 0.7016, 0.9682, 0.7222, 0.9554, 0.7222, 0.9554, 0.7016, 0.9682, 0.7211, 0.981, 0.7479, 0.9733, 0.7479, 0.9733, 0.7211, 0.981, 0.75, 0.9675, 0.7812, 0.9675, 0.7812, 0.9675, 0.75, 0.9675, 0.75, 0.9456, 0.7812, 0.9456, 0.7812, 0.9456, 0.75, 0.9456, 0.75, 0.9212, 0.7812, 0.9212, 0.6466, 0.9672, 0.6252, 0.97, 0.636, 0.9805, 0.6607, 0.9789, 0.6607, 0.9789, 0.636, 0.9805, 0.6447, 0.989, 0.6723, 0.9882, 0.6723, 0.9882, 0.6447, 0.989, 0.6562, 0.9675, 0.6875, 0.9675, 0.6875, 0.9675, 0.6562, 0.9675, 0.6562, 0.9456, 0.6875, 0.9456, 0.6875, 0.9456, 0.6562, 0.9456, 0.6562, 0.9212, 0.6875, 0.9212, 0.5545, 0.9707, 0.5292, 0.9673, 0.5298, 0.9774, 0.5577, 0.9806, 0.5577, 0.9806, 0.5298, 0.9774, 0.5304, 0.9865, 0.5601, 0.9891, 0.5601, 0.9891, 0.5304, 0.9865, 0.5312, 0.9675, 0.5625, 0.9675, 0.5625, 0.9675, 0.5312, 0.9675, 0.5312, 0.9456, 0.5625, 0.9456, 0.5625, 0.9456, 0.5312, 0.9456, 0.5312, 0.9212, 0.5625, 0.9212, 0.4552, 0.9712, 0.4316, 0.9715, 0.423, 0.9813, 0.449, 0.9809, 0.449, 0.9809, 0.423, 0.9813, 0.4159, 0.9894, 0.4441, 0.9889, 0.4441, 0.9889, 0.4159, 0.9894, 0.4062, 0.9675, 0.4375, 0.9675, 0.4375, 0.9675, 0.4062, 0.9675, 0.4062, 0.9456, 0.4375, 0.9456, 0.4375, 0.9456, 0.4062, 0.9456, 0.4063, 0.9212, 0.4375, 0.9212, 0.4316, 0.9715, 0.4088, 0.9709, 0.3973, 0.9815, 0.423, 0.9813, 0.423, 0.9813, 0.3973, 0.9815, 0.3879, 0.9897, 0.4159, 0.9894, 0.4159, 0.9894, 0.3879, 0.9897, 0.375, 0.9675, 0.4062, 0.9675, 0.4062, 0.9675, 0.375, 0.9675, 0.375, 0.9456, 0.4062, 0.9456, 0.4062, 0.9456, 0.375, 0.9456, 0.375, 0.9212, 0.4062, 0.9212, 0.3663, 0.967, 0.3481, 0.9622, 0.3245, 0.9793, 0.3478, 0.9807, 0.3478, 0.9807, 0.3245, 0.9793, 0.3056, 0.991, 0.3327, 0.9905, 0.3327, 0.9905, 0.3056, 0.991, 0.2812, 0.9675, 0.3125, 0.9675, 0.3125, 0.9675, 0.2812, 0.9675, 0.2812, 0.9456, 0.3125, 0.9456, 0.3125, 0.9456, 0.2812, 0.9456, 0.2812, 0.9212, 0.3125, 0.9212, 0.3406, 0.8823, 0.625, 0.0, 0.4798, 0.3085, 0.2912, 0.9227, 0.2912, 0.9227, 0.4798, 0.3085, 0.3484, 0.5849, 0.24, 0.9722, 0.24, 0.9722, 0.3484, 0.5849, 0.1839, 0.906, 0.1875, 0.9675, 0.1875, 0.9675, 0.1839, 0.906, 0.1632, 0.9301, 0.1875, 0.9456, 0.1875, 0.9456, 0.1632, 0.9301, 0.1563, 0.9212, 0.1875, 0.9212, 0.625, 0.75, 0.6991, 0.9148, 0.7335, 0.9372, 0.6922, 0.8267, 0.6922, 0.8267, 0.7335, 0.9372, 0.769, 0.9644, 0.7525, 0.894, 0.7525, 0.894, 0.769, 0.9644, 0.8125, 0.9675, 0.8299, 0.9537, 0.8299, 0.9537, 0.8125, 0.9675, 0.8125, 0.9456, 0.84, 0.9424, 0.84, 0.9424, 0.8125, 0.9456, 0.8125, 0.9212, 0.8438, 0.9212, 0.6991, 0.9148, 0.6943, 0.9376, 0.7222, 0.9554, 0.7335, 0.9372, 0.7335, 0.9372, 0.7222, 0.9554, 0.7479, 0.9733, 0.769, 0.9644, 0.769, 0.9644, 0.7479, 0.9733, 0.7812, 0.9675, 0.8125, 0.9675, 0.8125, 0.9675, 0.7812, 0.9675, 0.7812, 0.9456, 0.8125, 0.9456, 0.8125, 0.9456, 0.7812, 0.9456, 0.7812, 0.9212, 0.8125, 0.9212, 0.6656, 0.9624, 0.6466, 0.9672, 0.6607, 0.9789, 0.6836, 0.9756, 0.6836, 0.9756, 0.6607, 0.9789, 0.6723, 0.9882, 0.6989, 0.9866, 0.6989, 0.9866, 0.6723, 0.9882, 0.6875, 0.9675, 0.7188, 0.9675, 0.7188, 0.9675, 0.6875, 0.9675, 0.6875, 0.9456, 0.7188, 0.9456, 0.7188, 0.9456, 0.6875, 0.9456, 0.6875, 0.9212, 0.7188, 0.9212, 0.4793, 0.9703, 0.4552, 0.9712, 0.449, 0.9809, 0.4753, 0.98, 0.4753, 0.98, 0.449, 0.9809, 0.4441, 0.9889, 0.4723, 0.9883, 0.4723, 0.9883, 0.4441, 0.9889, 0.4375, 0.9675, 0.4688, 0.9675, 0.4688, 0.9675, 0.4375, 0.9675, 0.4375, 0.9456, 0.4687, 0.9456, 0.4687, 0.9456, 0.4375, 0.9456, 0.4375, 0.9212, 0.4688, 0.9212, 0.3868, 0.9696, 0.3663, 0.967, 0.3478, 0.9807, 0.3722, 0.9813, 0.3722, 0.9813, 0.3478, 0.9807, 0.3327, 0.9905, 0.3602, 0.9901, 0.3602, 0.9901, 0.3327, 0.9905, 0.3125, 0.9675, 0.3438, 0.9675, 0.3438, 0.9675, 0.3125, 0.9675, 0.3125, 0.9456, 0.3438, 0.9456, 0.3438, 0.9456, 0.3125, 0.9456, 0.3125, 0.9212, 0.3438, 0.9212, 0.3278, 0.9321, 0.3406, 0.8823, 0.2912, 0.9227, 0.288, 0.9648, 0.288, 0.9648, 0.2912, 0.9227, 0.24, 0.9722, 0.2546, 0.99, 0.2546, 0.99, 0.24, 0.9722, 0.1875, 0.9675, 0.2188, 0.9675, 0.2188, 0.9675, 0.1875, 0.9675, 0.1875, 0.9456, 0.2188, 0.9456, 0.2188, 0.9456, 0.1875, 0.9456, 0.1875, 0.9212, 0.2188, 0.9212, 0.68, 0.9539, 0.6656, 0.9624, 0.6836, 0.9756, 0.7016, 0.9682, 0.7016, 0.9682, 0.6836, 0.9756, 0.6989, 0.9866, 0.7211, 0.981, 0.7211, 0.981, 0.6989, 0.9866, 0.7188, 0.9675, 0.75, 0.9675, 0.75, 0.9675, 0.7188, 0.9675, 0.7188, 0.9456, 0.75, 0.9456, 0.75, 0.9456, 0.7188, 0.9456, 0.7188, 0.9212, 0.75, 0.9212, 0.5789, 0.9718, 0.5545, 0.9707, 0.5577, 0.9806, 0.5843, 0.9815, 0.5843, 0.9815, 0.5577, 0.9806, 0.5601, 0.9891, 0.5886, 0.9895, 0.5886, 0.9895, 0.5601, 0.9891, 0.5625, 0.9675, 0.5938, 0.9675, 0.5938, 0.9675, 0.5625, 0.9675, 0.5625, 0.9456, 0.5938, 0.9456, 0.5938, 0.9456, 0.5625, 0.9456, 0.5625, 0.9212, 0.5938, 0.9212, 0.3338, 0.9528, 0.3278, 0.9321, 0.288, 0.9648, 0.3035, 0.9757, 0.3035, 0.9757, 0.288, 0.9648, 0.2546, 0.99, 0.2791, 0.9914, 0.2791, 0.9914, 0.2546, 0.99, 0.2188, 0.9675, 0.25, 0.9675, 0.25, 0.9675, 0.2188, 0.9675, 0.2188, 0.9456, 0.25, 0.9456, 0.25, 0.9456, 0.2188, 0.9456, 0.2188, 0.9212, 0.25, 0.9212, 0.6252, 0.97, 0.6025, 0.9714, 0.6104, 0.9814, 0.636, 0.9805, 0.636, 0.9805, 0.6104, 0.9814, 0.6168, 0.9894, 0.6447, 0.989, 0.6447, 0.989, 0.6168, 0.9894, 0.625, 0.9675, 0.6562, 0.9675, 0.6562, 0.9675, 0.625, 0.9675, 0.625, 0.9456, 0.6562, 0.9456, 0.6562, 0.9456, 0.625, 0.9456, 0.625, 0.9212, 0.6562, 0.9212, 0.6025, 0.9714, 0.5789, 0.9718, 0.5843, 0.9815, 0.6104, 0.9814, 0.6104, 0.9814, 0.5843, 0.9815, 0.5886, 0.9895, 0.6168, 0.9894, 0.6168, 0.9894, 0.5886, 0.9895, 0.5938, 0.9675, 0.625, 0.9675, 0.625, 0.9675, 0.5938, 0.9675, 0.5938, 0.9456, 0.625, 0.9456, 0.625, 0.9456, 0.5938, 0.9456, 0.5938, 0.9212, 0.625, 0.9212, 0.5292, 0.9673, 0.5039, 0.9688, 0.502, 0.9788, 0.5298, 0.9774, 0.5298, 0.9774, 0.502, 0.9788, 0.5008, 0.9875, 0.5304, 0.9865, 0.5304, 0.9865, 0.5008, 0.9875, 0.5, 0.9675, 0.5312, 0.9675, 0.5312, 0.9675, 0.5, 0.9675, 0.5, 0.9456, 0.5312, 0.9456, 0.5312, 0.9456, 0.5, 0.9456, 0.5, 0.9212, 0.5312, 0.9212, 0.5039, 0.9688, 0.4793, 0.9703, 0.4753, 0.98, 0.502, 0.9788, 0.502, 0.9788, 0.4753, 0.98, 0.4723, 0.9883, 0.5008, 0.9875, 0.5008, 0.9875, 0.4723, 0.9883, 0.4688, 0.9675, 0.5, 0.9675, 0.5, 0.9675, 0.4688, 0.9675, 0.4687, 0.9456, 0.5, 0.9456, 0.5, 0.9456, 0.4687, 0.9456, 0.4688, 0.9212, 0.5, 0.9212, 0.4088, 0.9709, 0.3868, 0.9696, 0.3722, 0.9813, 0.3973, 0.9815, 0.3973, 0.9815, 0.3722, 0.9813, 0.3602, 0.9901, 0.3879, 0.9897, 0.3879, 0.9897, 0.3602, 0.9901, 0.3438, 0.9675, 0.375, 0.9675, 0.375, 0.9675, 0.3438, 0.9675, 0.3438, 0.9456, 0.375, 0.9456, 0.375, 0.9456, 0.3438, 0.9456, 0.3438, 0.9212, 0.375, 0.9212, 0.3481, 0.9622, 0.3338, 0.9528, 0.3035, 0.9757, 0.3245, 0.9793, 0.3245, 0.9793, 0.3035, 0.9757, 0.2791, 0.9914, 0.3056, 0.991, 0.3056, 0.991, 0.2791, 0.9914, 0.25, 0.9675, 0.2812, 0.9675, 0.2812, 0.9675, 0.25, 0.9675, 0.25, 0.9456, 0.2812, 0.9456, 0.2812, 0.9456, 0.25, 0.9456, 0.25, 0.9212, 0.2812, 0.9212, 0.375, 0.75, 0.625, 0.75, 0.625, 0.75, 0.6922, 0.8267, 0.7525, 0.894, 0.8299, 0.9537, 0.84, 0.9424, 0.8438, 0.9212, 0.8438, 0.5, 0.625, 0.5928, 0.375, 0.5928, 0.375, 0.5796, 0.625, 0.5796, 0.625, 0.5796, 0.375, 0.5796, 0.375, 0.5667, 0.625, 0.5667, 0.625, 0.5667, 0.375, 0.5667, 0.375, 0.5542, 0.625, 0.5542, 0.625, 0.5542, 0.375, 0.5542, 0.375, 0.5426, 0.625, 0.5426, 0.625, 0.5426, 0.375, 0.5426, 0.375, 0.532, 0.625, 0.532, 0.625, 0.532, 0.375, 0.532, 0.375, 0.46, 0.625, 0.46, 0.625, 0.46, 0.375, 0.46, 0.375, 0.4467, 0.625, 0.4467, 0.625, 0.4467, 0.375, 0.4467, 0.375, 0.4322, 0.625, 0.4322, 0.625, 0.4322, 0.375, 0.4322, 0.375, 0.4167, 0.625, 0.4167, 0.625, 0.4167, 0.375, 0.4167, 0.375, 0.4005, 0.625, 0.4005, 0.625, 0.4005, 0.375, 0.4005, 0.375, 0.384, 0.625, 0.384, 0.125, 0.5, 0.259, 0.5, 0.2755, 0.5009, 0.2917, 0.5038, 0.3072, 0.5084, 0.3217, 0.5147, 0.335, 0.5227, 0.3467, 0.532, 0.3566, 0.5426, 0.3645, 0.5542, 0.3703, 0.5667, 0.3738, 0.5796, 0.375, 0.5928, 0.375, 0.75, 0.125, 0.75, 0.375, 0.75, 0.625, 0.75, 0.625, 0.7856, 0.375, 0.7856, 0.375, 0.7856, 0.625, 0.7856, 0.625, 0.8204, 0.375, 0.8204, 0.375, 0.8204, 0.625, 0.8204, 0.625, 0.8539, 0.375, 0.8539, 0.375, 0.8539, 0.625, 0.8539, 0.625, 0.8852, 0.375, 0.8852, 0.375, 0.8852, 0.625, 0.8852, 0.625, 1.0, 0.375, 1.0, 0.375, 0.0, 0.625, 0.0, 0.625, 0.01971, 0.375, 0.01971, 0.375, 0.01971, 0.625, 0.01971, 0.625, 0.02623, 0.375, 0.02623, 0.375, 0.02623, 0.625, 0.02623, 0.625, 0.03338, 0.375, 0.03338, 0.375, 0.03338, 0.625, 0.03338, 0.625, 0.04101, 0.375, 0.04101, 0.375, 0.04101, 0.625, 0.04101, 0.625, 0.04897, 0.375, 0.04897, 0.375, 0.04897, 0.625, 0.04897, 0.625, 0.0571, 0.375, 0.0571, 0.125, 0.5, 0.375, 0.5, 0.375, 0.75, 0.375, 0.75, 0.3394, 0.7494, 0.3046, 0.7477, 0.2711, 0.7448, 0.2398, 0.7409, 0.2113, 0.7361, 0.1861, 0.7303, 0.1647, 0.7238, 0.1476, 0.7166, 0.1351, 0.709, 0.1275, 0.701, 0.125, 0.6929, 0.8313, 0.7136, 0.8313, 0.5364, 0.8375, 0.5312, 0.8375, 0.7188, 0.8375, 0.7188, 0.8375, 0.5312, 0.8436, 0.5261, 0.8436, 0.7239, 0.8436, 0.7239, 0.8436, 0.5261, 0.8495, 0.5213, 0.8495, 0.7287, 0.8495, 0.7287, 0.8495, 0.5213, 0.8549, 0.5167, 0.8549, 0.7333, 0.8549, 0.7333, 0.8549, 0.5167, 0.8599, 0.5126, 0.8599, 0.7374, 0.8599, 0.7374, 0.8599, 0.5126, 0.875, 0.5089, 0.875, 0.7411, 0.625, 0.008892, 0.625, 0.2411, 0.6217, 0.2442, 0.6217, 0.005779, 0.6217, 0.005779, 0.6217, 0.2442, 0.6207, 0.2467, 0.6207, 0.00329, 0.6207, 0.00329, 0.6207, 0.2467, 0.6198, 0.2485, 0.6198, 0.001474, 0.6198, 0.001474, 0.6198, 0.2485, 0.6188, 0.2496, 0.6188, 0.0003705, 0.6188, 0.0003705, 0.6188, 0.2496, 0.6177, 0.25, 0.6177, 0.0, 0.8313, 0.5364, 0.6687, 0.5364, 0.6625, 0.5312, 0.8375, 0.5312, 0.8375, 0.5312, 0.6625, 0.5312, 0.6564, 0.5261, 0.8436, 0.5261, 0.8436, 0.5261, 0.6564, 0.5261, 0.6505, 0.5213, 0.8495, 0.5213, 0.8495, 0.5213, 0.6505, 0.5213, 0.6451, 0.5167, 0.8549, 0.5167, 0.8549, 0.5167, 0.6451, 0.5167, 0.6401, 0.5126, 0.8599, 0.5126, 0.8599, 0.5126, 0.6401, 0.5126, 0.6357, 0.5, 0.8643, 0.5, 0.625, 0.2607, 0.625, 0.4893, 0.6217, 0.4931, 0.6217, 0.2569, 0.6217, 0.2569, 0.6217, 0.4931, 0.6207, 0.4961, 0.6207, 0.2539, 0.6207, 0.2539, 0.6207, 0.4961, 0.6198, 0.4982, 0.6198, 0.2518, 0.6198, 0.2518, 0.6198, 0.4982, 0.6188, 0.4996, 0.6188, 0.2504, 0.6188, 0.2504, 0.6188, 0.4996, 0.6177, 0.5, 0.6177, 0.25, 0.6177, 0.75, 0.6177, 0.5, 0.6188, 0.5004, 0.6188, 0.7496, 0.6188, 0.7496, 0.6188, 0.5004, 0.6198, 0.5015, 0.6198, 0.7485, 0.6198, 0.7485, 0.6198, 0.5015, 0.6207, 0.5033, 0.6207, 0.7467, 0.6207, 0.7467, 0.6207, 0.5033, 0.6217, 0.5058, 0.6217, 0.7442, 0.6217, 0.7442, 0.6217, 0.5058, 0.6225, 0.5089, 0.6225, 0.7411, 0.6225, 0.7411, 0.6225, 0.5089, 0.6401, 0.5126, 0.6401, 0.7374, 0.6401, 0.7374, 0.6401, 0.5126, 0.6451, 0.5167, 0.6451, 0.7333, 0.6451, 0.7333, 0.6451, 0.5167, 0.6505, 0.5213, 0.6505, 0.7287, 0.6505, 0.7287, 0.6505, 0.5213, 0.6564, 0.5261, 0.6564, 0.7239, 0.6564, 0.7239, 0.6564, 0.5261, 0.6625, 0.5312, 0.6625, 0.7188, 0.6625, 0.7188, 0.6625, 0.5312, 0.6687, 0.5364, 0.6687, 0.7136, 0.6177, 1.0, 0.6177, 0.75, 0.6188, 0.7504, 0.6188, 0.9996, 0.6188, 0.9996, 0.6188, 0.7504, 0.6198, 0.7518, 0.6198, 0.9982, 0.6198, 0.9982, 0.6198, 0.7518, 0.6207, 0.7539, 0.6207, 0.9961, 0.6207, 0.9961, 0.6207, 0.7539, 0.6217, 0.7569, 0.6217, 0.9931, 0.6217, 0.9931, 0.6217, 0.7569, 0.625, 0.7607, 0.625, 0.9893, 0.8643, 0.75, 0.6357, 0.75, 0.6401, 0.7374, 0.8599, 0.7374, 0.8599, 0.7374, 0.6401, 0.7374, 0.6451, 0.7333, 0.8549, 0.7333, 0.8549, 0.7333, 0.6451, 0.7333, 0.6505, 0.7287, 0.8495, 0.7287, 0.8495, 0.7287, 0.6505, 0.7287, 0.6564, 0.7239, 0.8436, 0.7239, 0.8436, 0.7239, 0.6564, 0.7239, 0.6625, 0.7188, 0.8375, 0.7188, 0.8375, 0.7188, 0.6625, 0.7188, 0.6687, 0.7136, 0.8313, 0.7136, 0.375, 0.75, 0.6177, 0.75, 0.6177, 1.0, 0.375, 1.0, 0.8323, 0.7144, 0.8323, 0.5356, 0.8384, 0.5305, 0.8384, 0.7195, 0.8384, 0.7195, 0.8384, 0.5305, 0.8443, 0.5256, 0.8443, 0.7244, 0.8443, 0.7244, 0.8443, 0.5256, 0.85, 0.5208, 0.85, 0.7292, 0.85, 0.7292, 0.85, 0.5208, 0.8554, 0.5163, 0.8554, 0.7337, 0.8554, 0.7337, 0.8554, 0.5163, 0.8603, 0.5123, 0.8603, 0.7377, 0.8603, 0.7377, 0.8603, 0.5123, 0.875, 0.5087, 0.875, 0.7413, 0.625, 0.008691, 0.625, 0.2413, 0.6217, 0.2444, 0.6217, 0.005649, 0.6217, 0.005649, 0.6217, 0.2444, 0.6208, 0.2468, 0.6208, 0.003216, 0.6208, 0.003216, 0.6208, 0.2468, 0.6199, 0.2486, 0.6199, 0.001441, 0.6199, 0.001441, 0.6199, 0.2486, 0.6189, 0.2496, 0.6189, 0.0003626, 0.6189, 0.0003626, 0.6189, 0.2496, 0.6179, 0.25, 0.6179, 0.0, 0.8323, 0.5356, 0.6677, 0.5356, 0.6616, 0.5305, 0.8384, 0.5305, 0.8384, 0.5305, 0.6616, 0.5305, 0.6557, 0.5256, 0.8443, 0.5256, 0.8443, 0.5256, 0.6557, 0.5256, 0.65, 0.5208, 0.85, 0.5208, 0.85, 0.5208, 0.65, 0.5208, 0.6446, 0.5163, 0.8554, 0.5163, 0.8554, 0.5163, 0.6446, 0.5163, 0.6397, 0.5123, 0.8603, 0.5123, 0.8603, 0.5123, 0.6397, 0.5123, 0.6354, 0.5, 0.8646, 0.5, 0.625, 0.2604, 0.625, 0.4896, 0.6217, 0.4932, 0.6217, 0.2568, 0.6217, 0.2568, 0.6217, 0.4932, 0.6208, 0.4961, 0.6208, 0.2539, 0.6208, 0.2539, 0.6208, 0.4961, 0.6199, 0.4983, 0.6199, 0.2517, 0.6199, 0.2517, 0.6199, 0.4983, 0.6189, 0.4996, 0.6189, 0.2504, 0.6189, 0.2504, 0.6189, 0.4996, 0.6179, 0.5, 0.6179, 0.25, 0.6179, 0.75, 0.6179, 0.5, 0.6189, 0.5004, 0.6189, 0.7496, 0.6189, 0.7496, 0.6189, 0.5004, 0.6199, 0.5014, 0.6199, 0.7486, 0.6199, 0.7486, 0.6199, 0.5014, 0.6208, 0.5032, 0.6208, 0.7468, 0.6208, 0.7468, 0.6208, 0.5032, 0.6217, 0.5056, 0.6217, 0.7444, 0.6217, 0.7444, 0.6217, 0.5056, 0.6225, 0.5087, 0.6225, 0.7413, 0.6225, 0.7413, 0.6225, 0.5087, 0.6397, 0.5123, 0.6397, 0.7377, 0.6397, 0.7377, 0.6397, 0.5123, 0.6446, 0.5163, 0.6446, 0.7337, 0.6446, 0.7337, 0.6446, 0.5163, 0.65, 0.5208, 0.65, 0.7292, 0.65, 0.7292, 0.65, 0.5208, 0.6557, 0.5256, 0.6557, 0.7244, 0.6557, 0.7244, 0.6557, 0.5256, 0.6616, 0.5305, 0.6616, 0.7195, 0.6616, 0.7195, 0.6616, 0.5305, 0.6677, 0.5356, 0.6677, 0.7144, 0.6179, 1.0, 0.6179, 0.75, 0.6189, 0.7504, 0.6189, 0.9996, 0.6189, 0.9996, 0.6189, 0.7504, 0.6199, 0.7517, 0.6199, 0.9983, 0.6199, 0.9983, 0.6199, 0.7517, 0.6208, 0.7539, 0.6208, 0.9961, 0.6208, 0.9961, 0.6208, 0.7539, 0.6217, 0.7568, 0.6217, 0.9932, 0.6217, 0.9932, 0.6217, 0.7568, 0.625, 0.7604, 0.625, 0.9896, 0.8646, 0.75, 0.6354, 0.75, 0.6397, 0.7377, 0.8603, 0.7377, 0.8603, 0.7377, 0.6397, 0.7377, 0.6446, 0.7337, 0.8554, 0.7337, 0.8554, 0.7337, 0.6446, 0.7337, 0.65, 0.7292, 0.85, 0.7292, 0.85, 0.7292, 0.65, 0.7292, 0.6557, 0.7244, 0.8443, 0.7244, 0.8443, 0.7244, 0.6557, 0.7244, 0.6616, 0.7195, 0.8384, 0.7195, 0.8384, 0.7195, 0.6616, 0.7195, 0.6677, 0.7144, 0.8323, 0.7144, 0.375, 0.75, 0.6179, 0.75, 0.6179, 1.0, 0.375, 1.0])
me_cylinder_003.update()

# ---- objects
ob_cylinder = bpy.data.objects.new('Cylinder', me_cylinder_003)

# ---- transforms, parenting, visibility, modifiers, constraints
ob_cylinder.location = (0.0, -30.0, 0.0)
ob_cylinder.scale = (12.5, 12.5, 5.0)

# ---- collection membership
col_collection.objects.link(ob_cylinder)

# ---- scene / render settings (as saved in the file)
scene.frame_start = 1; scene.frame_end = 250; scene.frame_set(1)
scene.render.engine = 'BLENDER_EEVEE_NEXT'
scene.cycles.sampling_pattern = 'TABULATED_SOBOL'
scene.view_settings.view_transform = 'Filmic'
bpy.context.view_layer.update()

# ---- added for rendering (the .blend has no active camera and no usable light): camera, sun
cam_auto = bpy.data.cameras.new('AutoCamera')
cam_auto.lens = 50.0
cam_auto.sensor_width = 36.0
cam_auto.clip_end = 2383.48
ob_auto_camera = bpy.data.objects.new('AutoCamera', cam_auto)
scene.collection.objects.link(ob_auto_camera)
ob_auto_camera.location = (134.561, -134.223, 114.649)
ob_auto_camera.rotation_euler = (1.09748, -7.21219e-08, 0.694738)
scene.camera = ob_auto_camera
light_auto_sun = bpy.data.lights.new('AutoSun', 'SUN')
light_auto_sun.energy = 3.0
light_auto_sun.angle = 0.0523599
ob_auto_sun = bpy.data.objects.new('AutoSun', light_auto_sun)
scene.collection.objects.link(ob_auto_sun)
ob_auto_sun.rotation_euler = (0.872665, 0.174533, 0.523599)
bpy.context.view_layer.update()
